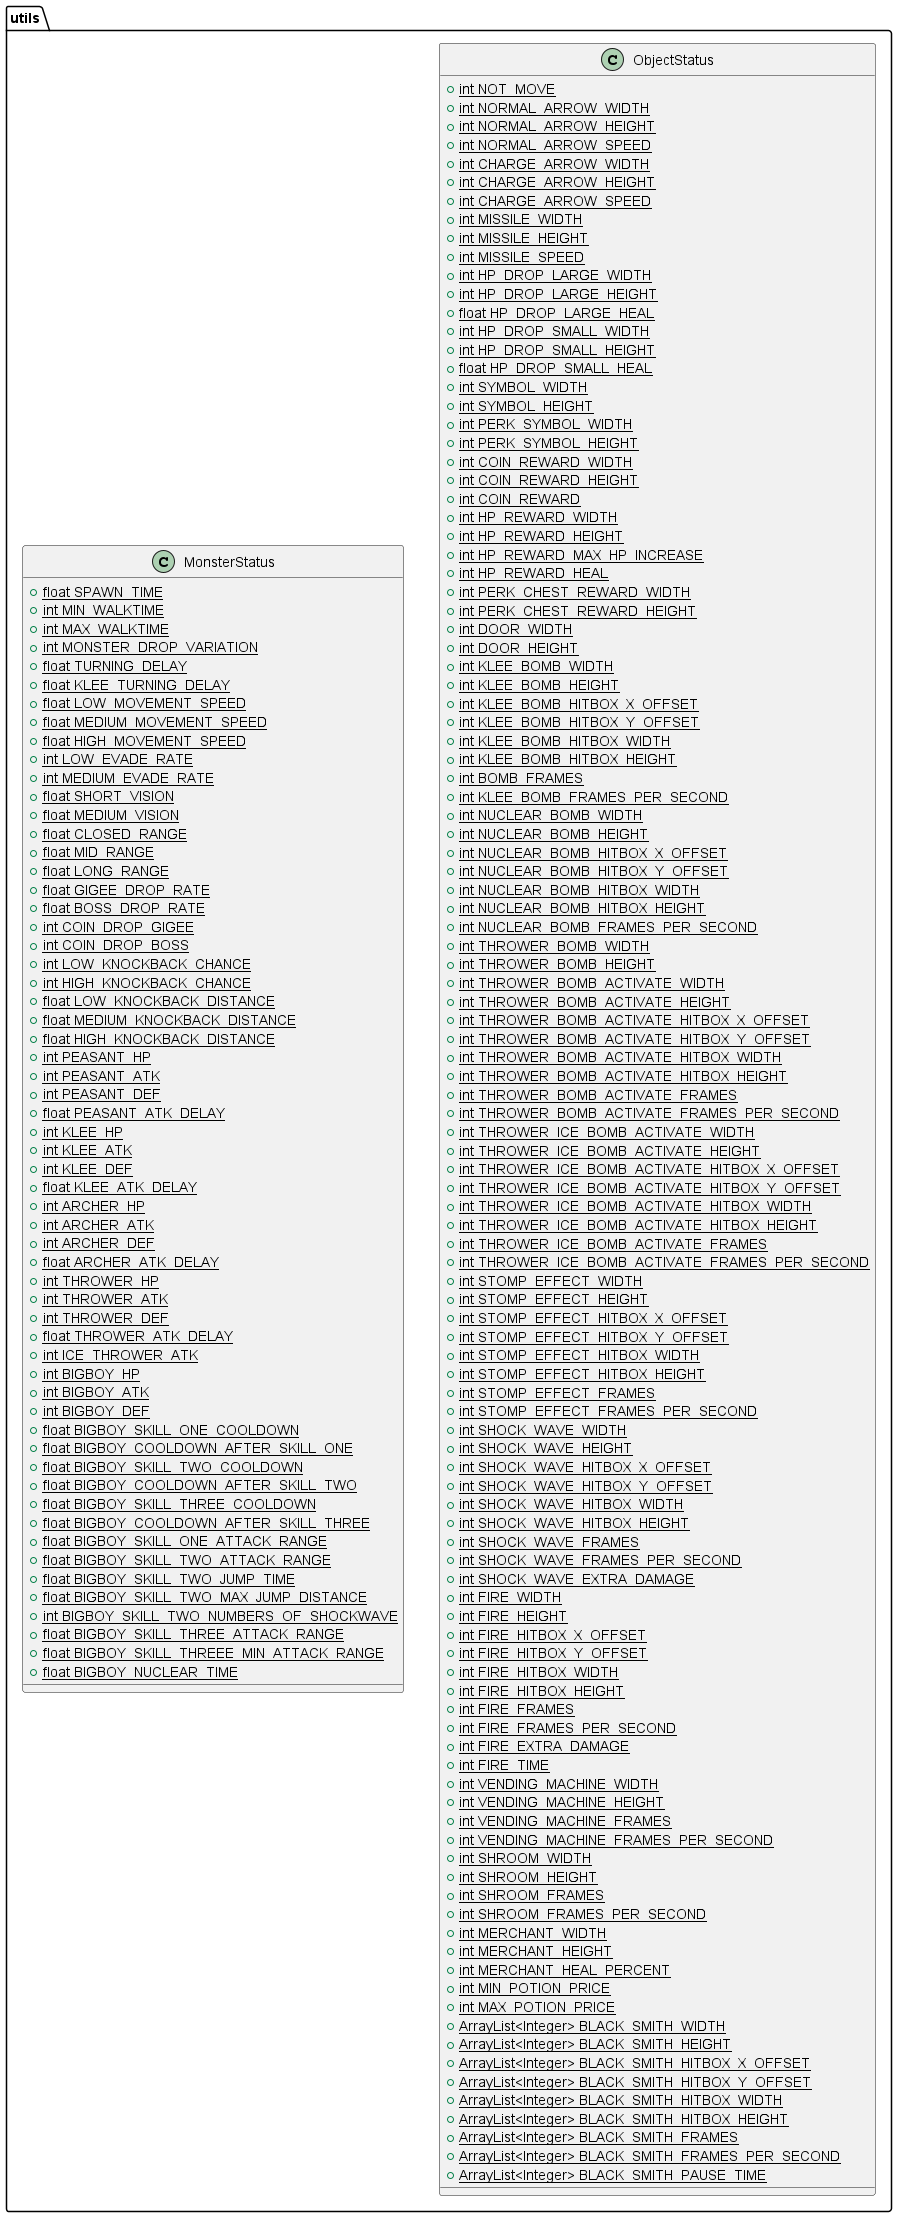

The diagram above was rendered by PlantUML. Its source (embedded in the PNG):
@startuml
class utils.ObjectStatus {
+ {static} int NOT_MOVE
+ {static} int NORMAL_ARROW_WIDTH
+ {static} int NORMAL_ARROW_HEIGHT
+ {static} int NORMAL_ARROW_SPEED
+ {static} int CHARGE_ARROW_WIDTH
+ {static} int CHARGE_ARROW_HEIGHT
+ {static} int CHARGE_ARROW_SPEED
+ {static} int MISSILE_WIDTH
+ {static} int MISSILE_HEIGHT
+ {static} int MISSILE_SPEED
+ {static} int HP_DROP_LARGE_WIDTH
+ {static} int HP_DROP_LARGE_HEIGHT
+ {static} float HP_DROP_LARGE_HEAL
+ {static} int HP_DROP_SMALL_WIDTH
+ {static} int HP_DROP_SMALL_HEIGHT
+ {static} float HP_DROP_SMALL_HEAL
+ {static} int SYMBOL_WIDTH
+ {static} int SYMBOL_HEIGHT
+ {static} int PERK_SYMBOL_WIDTH
+ {static} int PERK_SYMBOL_HEIGHT
+ {static} int COIN_REWARD_WIDTH
+ {static} int COIN_REWARD_HEIGHT
+ {static} int COIN_REWARD
+ {static} int HP_REWARD_WIDTH
+ {static} int HP_REWARD_HEIGHT
+ {static} int HP_REWARD_MAX_HP_INCREASE
+ {static} int HP_REWARD_HEAL
+ {static} int PERK_CHEST_REWARD_WIDTH
+ {static} int PERK_CHEST_REWARD_HEIGHT
+ {static} int DOOR_WIDTH
+ {static} int DOOR_HEIGHT
+ {static} int KLEE_BOMB_WIDTH
+ {static} int KLEE_BOMB_HEIGHT
+ {static} int KLEE_BOMB_HITBOX_X_OFFSET
+ {static} int KLEE_BOMB_HITBOX_Y_OFFSET
+ {static} int KLEE_BOMB_HITBOX_WIDTH
+ {static} int KLEE_BOMB_HITBOX_HEIGHT
+ {static} int BOMB_FRAMES
+ {static} int KLEE_BOMB_FRAMES_PER_SECOND
+ {static} int NUCLEAR_BOMB_WIDTH
+ {static} int NUCLEAR_BOMB_HEIGHT
+ {static} int NUCLEAR_BOMB_HITBOX_X_OFFSET
+ {static} int NUCLEAR_BOMB_HITBOX_Y_OFFSET
+ {static} int NUCLEAR_BOMB_HITBOX_WIDTH
+ {static} int NUCLEAR_BOMB_HITBOX_HEIGHT
+ {static} int NUCLEAR_BOMB_FRAMES_PER_SECOND
+ {static} int THROWER_BOMB_WIDTH
+ {static} int THROWER_BOMB_HEIGHT
+ {static} int THROWER_BOMB_ACTIVATE_WIDTH
+ {static} int THROWER_BOMB_ACTIVATE_HEIGHT
+ {static} int THROWER_BOMB_ACTIVATE_HITBOX_X_OFFSET
+ {static} int THROWER_BOMB_ACTIVATE_HITBOX_Y_OFFSET
+ {static} int THROWER_BOMB_ACTIVATE_HITBOX_WIDTH
+ {static} int THROWER_BOMB_ACTIVATE_HITBOX_HEIGHT
+ {static} int THROWER_BOMB_ACTIVATE_FRAMES
+ {static} int THROWER_BOMB_ACTIVATE_FRAMES_PER_SECOND
+ {static} int THROWER_ICE_BOMB_ACTIVATE_WIDTH
+ {static} int THROWER_ICE_BOMB_ACTIVATE_HEIGHT
+ {static} int THROWER_ICE_BOMB_ACTIVATE_HITBOX_X_OFFSET
+ {static} int THROWER_ICE_BOMB_ACTIVATE_HITBOX_Y_OFFSET
+ {static} int THROWER_ICE_BOMB_ACTIVATE_HITBOX_WIDTH
+ {static} int THROWER_ICE_BOMB_ACTIVATE_HITBOX_HEIGHT
+ {static} int THROWER_ICE_BOMB_ACTIVATE_FRAMES
+ {static} int THROWER_ICE_BOMB_ACTIVATE_FRAMES_PER_SECOND
+ {static} int STOMP_EFFECT_WIDTH
+ {static} int STOMP_EFFECT_HEIGHT
+ {static} int STOMP_EFFECT_HITBOX_X_OFFSET
+ {static} int STOMP_EFFECT_HITBOX_Y_OFFSET
+ {static} int STOMP_EFFECT_HITBOX_WIDTH
+ {static} int STOMP_EFFECT_HITBOX_HEIGHT
+ {static} int STOMP_EFFECT_FRAMES
+ {static} int STOMP_EFFECT_FRAMES_PER_SECOND
+ {static} int SHOCK_WAVE_WIDTH
+ {static} int SHOCK_WAVE_HEIGHT
+ {static} int SHOCK_WAVE_HITBOX_X_OFFSET
+ {static} int SHOCK_WAVE_HITBOX_Y_OFFSET
+ {static} int SHOCK_WAVE_HITBOX_WIDTH
+ {static} int SHOCK_WAVE_HITBOX_HEIGHT
+ {static} int SHOCK_WAVE_FRAMES
+ {static} int SHOCK_WAVE_FRAMES_PER_SECOND
+ {static} int SHOCK_WAVE_EXTRA_DAMAGE
+ {static} int FIRE_WIDTH
+ {static} int FIRE_HEIGHT
+ {static} int FIRE_HITBOX_X_OFFSET
+ {static} int FIRE_HITBOX_Y_OFFSET
+ {static} int FIRE_HITBOX_WIDTH
+ {static} int FIRE_HITBOX_HEIGHT
+ {static} int FIRE_FRAMES
+ {static} int FIRE_FRAMES_PER_SECOND
+ {static} int FIRE_EXTRA_DAMAGE
+ {static} int FIRE_TIME
+ {static} int VENDING_MACHINE_WIDTH
+ {static} int VENDING_MACHINE_HEIGHT
+ {static} int VENDING_MACHINE_FRAMES
+ {static} int VENDING_MACHINE_FRAMES_PER_SECOND
+ {static} int SHROOM_WIDTH
+ {static} int SHROOM_HEIGHT
+ {static} int SHROOM_FRAMES
+ {static} int SHROOM_FRAMES_PER_SECOND
+ {static} int MERCHANT_WIDTH
+ {static} int MERCHANT_HEIGHT
+ {static} int MERCHANT_HEAL_PERCENT
+ {static} int MIN_POTION_PRICE
+ {static} int MAX_POTION_PRICE
+ {static} ArrayList<Integer> BLACK_SMITH_WIDTH
+ {static} ArrayList<Integer> BLACK_SMITH_HEIGHT
+ {static} ArrayList<Integer> BLACK_SMITH_HITBOX_X_OFFSET
+ {static} ArrayList<Integer> BLACK_SMITH_HITBOX_Y_OFFSET
+ {static} ArrayList<Integer> BLACK_SMITH_HITBOX_WIDTH
+ {static} ArrayList<Integer> BLACK_SMITH_HITBOX_HEIGHT
+ {static} ArrayList<Integer> BLACK_SMITH_FRAMES
+ {static} ArrayList<Integer> BLACK_SMITH_FRAMES_PER_SECOND
+ {static} ArrayList<Integer> BLACK_SMITH_PAUSE_TIME
}

class utils.MonsterStatus {
+ {static} float SPAWN_TIME
+ {static} int MIN_WALKTIME
+ {static} int MAX_WALKTIME
+ {static} int MONSTER_DROP_VARIATION
+ {static} float TURNING_DELAY
+ {static} float KLEE_TURNING_DELAY
+ {static} float LOW_MOVEMENT_SPEED
+ {static} float MEDIUM_MOVEMENT_SPEED
+ {static} float HIGH_MOVEMENT_SPEED
+ {static} int LOW_EVADE_RATE
+ {static} int MEDIUM_EVADE_RATE
+ {static} float SHORT_VISION
+ {static} float MEDIUM_VISION
+ {static} float CLOSED_RANGE
+ {static} float MID_RANGE
+ {static} float LONG_RANGE
+ {static} float GIGEE_DROP_RATE
+ {static} float BOSS_DROP_RATE
+ {static} int COIN_DROP_GIGEE
+ {static} int COIN_DROP_BOSS
+ {static} int LOW_KNOCKBACK_CHANCE
+ {static} int HIGH_KNOCKBACK_CHANCE
+ {static} float LOW_KNOCKBACK_DISTANCE
+ {static} float MEDIUM_KNOCKBACK_DISTANCE
+ {static} float HIGH_KNOCKBACK_DISTANCE
+ {static} int PEASANT_HP
+ {static} int PEASANT_ATK
+ {static} int PEASANT_DEF
+ {static} float PEASANT_ATK_DELAY
+ {static} int KLEE_HP
+ {static} int KLEE_ATK
+ {static} int KLEE_DEF
+ {static} float KLEE_ATK_DELAY
+ {static} int ARCHER_HP
+ {static} int ARCHER_ATK
+ {static} int ARCHER_DEF
+ {static} float ARCHER_ATK_DELAY
+ {static} int THROWER_HP
+ {static} int THROWER_ATK
+ {static} int THROWER_DEF
+ {static} float THROWER_ATK_DELAY
+ {static} int ICE_THROWER_ATK
+ {static} int BIGBOY_HP
+ {static} int BIGBOY_ATK
+ {static} int BIGBOY_DEF
+ {static} float BIGBOY_SKILL_ONE_COOLDOWN
+ {static} float BIGBOY_COOLDOWN_AFTER_SKILL_ONE
+ {static} float BIGBOY_SKILL_TWO_COOLDOWN
+ {static} float BIGBOY_COOLDOWN_AFTER_SKILL_TWO
+ {static} float BIGBOY_SKILL_THREE_COOLDOWN
+ {static} float BIGBOY_COOLDOWN_AFTER_SKILL_THREE
+ {static} float BIGBOY_SKILL_ONE_ATTACK_RANGE
+ {static} float BIGBOY_SKILL_TWO_ATTACK_RANGE
+ {static} float BIGBOY_SKILL_TWO_JUMP_TIME
+ {static} float BIGBOY_SKILL_TWO_MAX_JUMP_DISTANCE
+ {static} int BIGBOY_SKILL_TWO_NUMBERS_OF_SHOCKWAVE
+ {static} float BIGBOY_SKILL_THREE_ATTACK_RANGE
+ {static} float BIGBOY_SKILL_THREEE_MIN_ATTACK_RANGE
+ {static} float BIGBOY_NUCLEAR_TIME
}

@enduml